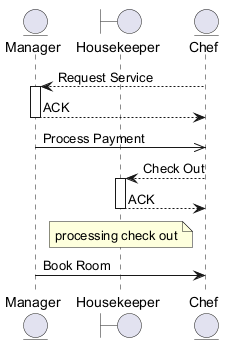

The diagram above was rendered by PlantUML. Its source (embedded in the PNG):
@startuml
skinparam backgroundColor #FFFFFF
skinparam classBackgroundColor #E8F4FA
skinparam classBorderColor #2C7DA0
entity "Manager" as M
boundary "Housekeeper" as H
entity "Chef" as C
C --> M : Request Service
activate M
M --> C : ACK
deactivate M
M ->> C : Process Payment
C --> H : Check Out
activate H
H --> C : ACK
deactivate H
note over H : processing check out
M -> C : Book Room
@enduml